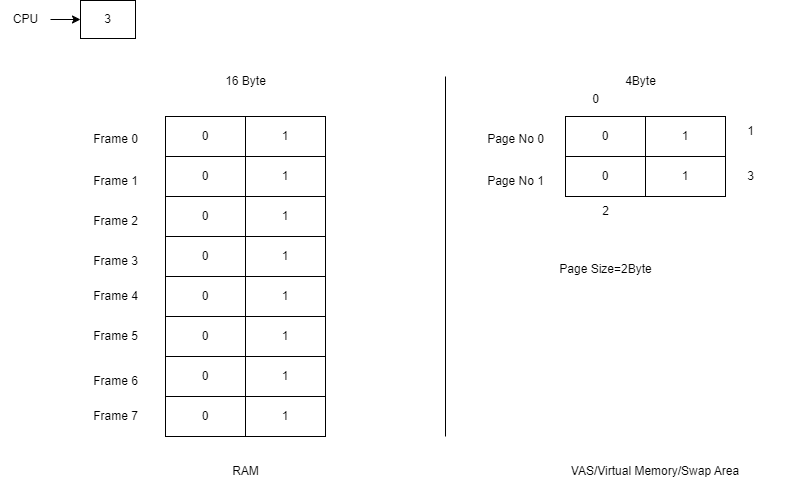

The diagram above was exported from draw.io. Its source (the exported page's mxGraphModel, read from the mxfile embedded in the PNG):
<mxGraphModel dx="1949" dy="496" grid="1" gridSize="10" guides="1" tooltips="1" connect="1" arrows="1" fold="1" page="1" pageScale="1" pageWidth="1169" pageHeight="827" math="0" shadow="0">
  <root>
    <mxCell id="0" />
    <mxCell id="1" parent="0" />
    <mxCell id="-4aWYnN_mJISPQYDRo2w-85" value="" style="rounded=0;whiteSpace=wrap;html=1;" vertex="1" parent="1">
      <mxGeometry x="560" y="120" width="160" height="80" as="geometry" />
    </mxCell>
    <mxCell id="-4aWYnN_mJISPQYDRo2w-86" value="4Byte" style="text;html=1;align=center;verticalAlign=middle;resizable=0;points=[];autosize=1;strokeColor=none;fillColor=none;" vertex="1" parent="1">
      <mxGeometry x="610" y="70" width="50" height="30" as="geometry" />
    </mxCell>
    <mxCell id="-4aWYnN_mJISPQYDRo2w-88" value="Page Size=2Byte" style="text;html=1;align=center;verticalAlign=middle;resizable=0;points=[];autosize=1;strokeColor=none;fillColor=none;" vertex="1" parent="1">
      <mxGeometry x="540" y="258" width="120" height="30" as="geometry" />
    </mxCell>
    <mxCell id="-4aWYnN_mJISPQYDRo2w-90" value="" style="rounded=0;whiteSpace=wrap;html=1;" vertex="1" parent="1">
      <mxGeometry x="560" y="160" width="160" height="40" as="geometry" />
    </mxCell>
    <mxCell id="-4aWYnN_mJISPQYDRo2w-91" value="Page No 0" style="text;html=1;align=center;verticalAlign=middle;resizable=0;points=[];autosize=1;strokeColor=none;fillColor=none;" vertex="1" parent="1">
      <mxGeometry x="470" y="128" width="80" height="30" as="geometry" />
    </mxCell>
    <mxCell id="-4aWYnN_mJISPQYDRo2w-92" value="Page No 1" style="text;html=1;align=center;verticalAlign=middle;resizable=0;points=[];autosize=1;strokeColor=none;fillColor=none;" vertex="1" parent="1">
      <mxGeometry x="470" y="170" width="80" height="30" as="geometry" />
    </mxCell>
    <mxCell id="-4aWYnN_mJISPQYDRo2w-93" value="1" style="rounded=0;whiteSpace=wrap;html=1;" vertex="1" parent="1">
      <mxGeometry x="640" y="120" width="80" height="40" as="geometry" />
    </mxCell>
    <mxCell id="-4aWYnN_mJISPQYDRo2w-94" value="0" style="rounded=0;whiteSpace=wrap;html=1;" vertex="1" parent="1">
      <mxGeometry x="560" y="160" width="80" height="40" as="geometry" />
    </mxCell>
    <mxCell id="-4aWYnN_mJISPQYDRo2w-95" value="1" style="rounded=0;whiteSpace=wrap;html=1;" vertex="1" parent="1">
      <mxGeometry x="640" y="160" width="80" height="40" as="geometry" />
    </mxCell>
    <mxCell id="-4aWYnN_mJISPQYDRo2w-96" value="0" style="rounded=0;whiteSpace=wrap;html=1;" vertex="1" parent="1">
      <mxGeometry x="560" y="120" width="80" height="40" as="geometry" />
    </mxCell>
    <mxCell id="-4aWYnN_mJISPQYDRo2w-97" value="" style="rounded=0;whiteSpace=wrap;html=1;" vertex="1" parent="1">
      <mxGeometry x="160" y="120" width="160" height="280" as="geometry" />
    </mxCell>
    <mxCell id="-4aWYnN_mJISPQYDRo2w-98" value="16 Byte" style="text;html=1;align=center;verticalAlign=middle;resizable=0;points=[];autosize=1;strokeColor=none;fillColor=none;" vertex="1" parent="1">
      <mxGeometry x="210" y="70" width="60" height="30" as="geometry" />
    </mxCell>
    <mxCell id="-4aWYnN_mJISPQYDRo2w-99" value="0" style="rounded=0;whiteSpace=wrap;html=1;" vertex="1" parent="1">
      <mxGeometry x="160" y="120" width="80" height="40" as="geometry" />
    </mxCell>
    <mxCell id="-4aWYnN_mJISPQYDRo2w-100" value="1" style="rounded=0;whiteSpace=wrap;html=1;" vertex="1" parent="1">
      <mxGeometry x="240" y="120" width="80" height="40" as="geometry" />
    </mxCell>
    <mxCell id="-4aWYnN_mJISPQYDRo2w-101" value="0" style="rounded=0;whiteSpace=wrap;html=1;" vertex="1" parent="1">
      <mxGeometry x="160" y="160" width="80" height="40" as="geometry" />
    </mxCell>
    <mxCell id="-4aWYnN_mJISPQYDRo2w-102" value="1" style="rounded=0;whiteSpace=wrap;html=1;" vertex="1" parent="1">
      <mxGeometry x="240" y="160" width="80" height="40" as="geometry" />
    </mxCell>
    <mxCell id="-4aWYnN_mJISPQYDRo2w-103" value="0" style="rounded=0;whiteSpace=wrap;html=1;" vertex="1" parent="1">
      <mxGeometry x="160" y="200" width="80" height="40" as="geometry" />
    </mxCell>
    <mxCell id="-4aWYnN_mJISPQYDRo2w-104" value="1" style="rounded=0;whiteSpace=wrap;html=1;" vertex="1" parent="1">
      <mxGeometry x="240" y="200" width="80" height="40" as="geometry" />
    </mxCell>
    <mxCell id="-4aWYnN_mJISPQYDRo2w-105" value="0" style="rounded=0;whiteSpace=wrap;html=1;" vertex="1" parent="1">
      <mxGeometry x="160" y="240" width="80" height="40" as="geometry" />
    </mxCell>
    <mxCell id="-4aWYnN_mJISPQYDRo2w-106" value="1" style="rounded=0;whiteSpace=wrap;html=1;" vertex="1" parent="1">
      <mxGeometry x="240" y="240" width="80" height="40" as="geometry" />
    </mxCell>
    <mxCell id="-4aWYnN_mJISPQYDRo2w-107" value="0" style="rounded=0;whiteSpace=wrap;html=1;" vertex="1" parent="1">
      <mxGeometry x="160" y="280" width="80" height="40" as="geometry" />
    </mxCell>
    <mxCell id="-4aWYnN_mJISPQYDRo2w-108" value="1" style="rounded=0;whiteSpace=wrap;html=1;" vertex="1" parent="1">
      <mxGeometry x="240" y="280" width="80" height="40" as="geometry" />
    </mxCell>
    <mxCell id="-4aWYnN_mJISPQYDRo2w-109" value="0" style="rounded=0;whiteSpace=wrap;html=1;" vertex="1" parent="1">
      <mxGeometry x="160" y="320" width="80" height="40" as="geometry" />
    </mxCell>
    <mxCell id="-4aWYnN_mJISPQYDRo2w-110" value="1" style="rounded=0;whiteSpace=wrap;html=1;" vertex="1" parent="1">
      <mxGeometry x="240" y="320" width="80" height="40" as="geometry" />
    </mxCell>
    <mxCell id="-4aWYnN_mJISPQYDRo2w-111" value="0" style="rounded=0;whiteSpace=wrap;html=1;" vertex="1" parent="1">
      <mxGeometry x="160" y="360" width="80" height="40" as="geometry" />
    </mxCell>
    <mxCell id="-4aWYnN_mJISPQYDRo2w-112" value="1" style="rounded=0;whiteSpace=wrap;html=1;" vertex="1" parent="1">
      <mxGeometry x="240" y="360" width="80" height="40" as="geometry" />
    </mxCell>
    <mxCell id="-4aWYnN_mJISPQYDRo2w-113" value="Frame 0" style="text;html=1;align=center;verticalAlign=middle;resizable=0;points=[];autosize=1;strokeColor=none;fillColor=none;" vertex="1" parent="1">
      <mxGeometry x="75" y="128" width="70" height="30" as="geometry" />
    </mxCell>
    <mxCell id="-4aWYnN_mJISPQYDRo2w-114" value="Frame 1" style="text;html=1;align=center;verticalAlign=middle;resizable=0;points=[];autosize=1;strokeColor=none;fillColor=none;" vertex="1" parent="1">
      <mxGeometry x="75" y="170" width="70" height="30" as="geometry" />
    </mxCell>
    <mxCell id="-4aWYnN_mJISPQYDRo2w-115" value="Frame 2" style="text;html=1;align=center;verticalAlign=middle;resizable=0;points=[];autosize=1;strokeColor=none;fillColor=none;" vertex="1" parent="1">
      <mxGeometry x="75" y="210" width="70" height="30" as="geometry" />
    </mxCell>
    <mxCell id="-4aWYnN_mJISPQYDRo2w-116" value="Frame 3" style="text;html=1;align=center;verticalAlign=middle;resizable=0;points=[];autosize=1;strokeColor=none;fillColor=none;" vertex="1" parent="1">
      <mxGeometry x="75" y="250" width="70" height="30" as="geometry" />
    </mxCell>
    <mxCell id="-4aWYnN_mJISPQYDRo2w-117" value="Frame 4" style="text;html=1;align=center;verticalAlign=middle;resizable=0;points=[];autosize=1;strokeColor=none;fillColor=none;" vertex="1" parent="1">
      <mxGeometry x="75" y="285" width="70" height="30" as="geometry" />
    </mxCell>
    <mxCell id="-4aWYnN_mJISPQYDRo2w-118" value="Frame 5" style="text;html=1;align=center;verticalAlign=middle;resizable=0;points=[];autosize=1;strokeColor=none;fillColor=none;" vertex="1" parent="1">
      <mxGeometry x="75" y="325" width="70" height="30" as="geometry" />
    </mxCell>
    <mxCell id="-4aWYnN_mJISPQYDRo2w-119" value="Frame 6" style="text;html=1;align=center;verticalAlign=middle;resizable=0;points=[];autosize=1;strokeColor=none;fillColor=none;" vertex="1" parent="1">
      <mxGeometry x="75" y="370" width="70" height="30" as="geometry" />
    </mxCell>
    <mxCell id="-4aWYnN_mJISPQYDRo2w-120" value="0" style="rounded=0;whiteSpace=wrap;html=1;" vertex="1" parent="1">
      <mxGeometry x="160" y="400" width="80" height="40" as="geometry" />
    </mxCell>
    <mxCell id="-4aWYnN_mJISPQYDRo2w-121" value="1" style="rounded=0;whiteSpace=wrap;html=1;" vertex="1" parent="1">
      <mxGeometry x="240" y="400" width="80" height="40" as="geometry" />
    </mxCell>
    <mxCell id="-4aWYnN_mJISPQYDRo2w-122" value="Frame 7" style="text;html=1;align=center;verticalAlign=middle;resizable=0;points=[];autosize=1;strokeColor=none;fillColor=none;" vertex="1" parent="1">
      <mxGeometry x="75" y="405" width="70" height="30" as="geometry" />
    </mxCell>
    <mxCell id="-4aWYnN_mJISPQYDRo2w-123" value="3" style="text;html=1;align=center;verticalAlign=middle;resizable=0;points=[];autosize=1;strokeColor=none;fillColor=none;" vertex="1" parent="1">
      <mxGeometry x="730" y="165" width="30" height="30" as="geometry" />
    </mxCell>
    <mxCell id="-4aWYnN_mJISPQYDRo2w-124" value="2" style="text;html=1;align=center;verticalAlign=middle;resizable=0;points=[];autosize=1;strokeColor=none;fillColor=none;" vertex="1" parent="1">
      <mxGeometry x="585" y="200" width="30" height="30" as="geometry" />
    </mxCell>
    <mxCell id="-4aWYnN_mJISPQYDRo2w-126" value="1" style="text;html=1;align=center;verticalAlign=middle;resizable=0;points=[];autosize=1;strokeColor=none;fillColor=none;" vertex="1" parent="1">
      <mxGeometry x="730" y="120" width="30" height="30" as="geometry" />
    </mxCell>
    <mxCell id="-4aWYnN_mJISPQYDRo2w-127" value="0" style="text;html=1;align=center;verticalAlign=middle;resizable=0;points=[];autosize=1;strokeColor=none;fillColor=none;" vertex="1" parent="1">
      <mxGeometry x="575" y="88" width="30" height="30" as="geometry" />
    </mxCell>
    <mxCell id="-4aWYnN_mJISPQYDRo2w-128" value="" style="endArrow=none;html=1;rounded=0;" edge="1" parent="1">
      <mxGeometry width="50" height="50" relative="1" as="geometry">
        <mxPoint x="440" y="440" as="sourcePoint" />
        <mxPoint x="440" y="80" as="targetPoint" />
      </mxGeometry>
    </mxCell>
    <mxCell id="-4aWYnN_mJISPQYDRo2w-129" value="VAS/Virtual Memory/Swap Area" style="text;html=1;align=center;verticalAlign=middle;whiteSpace=wrap;rounded=0;" vertex="1" parent="1">
      <mxGeometry x="510" y="460" width="280" height="30" as="geometry" />
    </mxCell>
    <mxCell id="-4aWYnN_mJISPQYDRo2w-130" value="RAM" style="text;html=1;align=center;verticalAlign=middle;resizable=0;points=[];autosize=1;strokeColor=none;fillColor=none;" vertex="1" parent="1">
      <mxGeometry x="215" y="460" width="50" height="30" as="geometry" />
    </mxCell>
    <mxCell id="-4aWYnN_mJISPQYDRo2w-135" value="" style="edgeStyle=orthogonalEdgeStyle;rounded=0;orthogonalLoop=1;jettySize=auto;html=1;" edge="1" parent="1" source="-4aWYnN_mJISPQYDRo2w-131" target="-4aWYnN_mJISPQYDRo2w-134">
      <mxGeometry relative="1" as="geometry" />
    </mxCell>
    <mxCell id="-4aWYnN_mJISPQYDRo2w-131" value="CPU" style="text;html=1;align=center;verticalAlign=middle;resizable=0;points=[];autosize=1;strokeColor=none;fillColor=none;" vertex="1" parent="1">
      <mxGeometry x="-5" y="8" width="50" height="30" as="geometry" />
    </mxCell>
    <mxCell id="-4aWYnN_mJISPQYDRo2w-134" value="3" style="rounded=0;whiteSpace=wrap;html=1;" vertex="1" parent="1">
      <mxGeometry x="75" y="4" width="55" height="38" as="geometry" />
    </mxCell>
  </root>
</mxGraphModel>